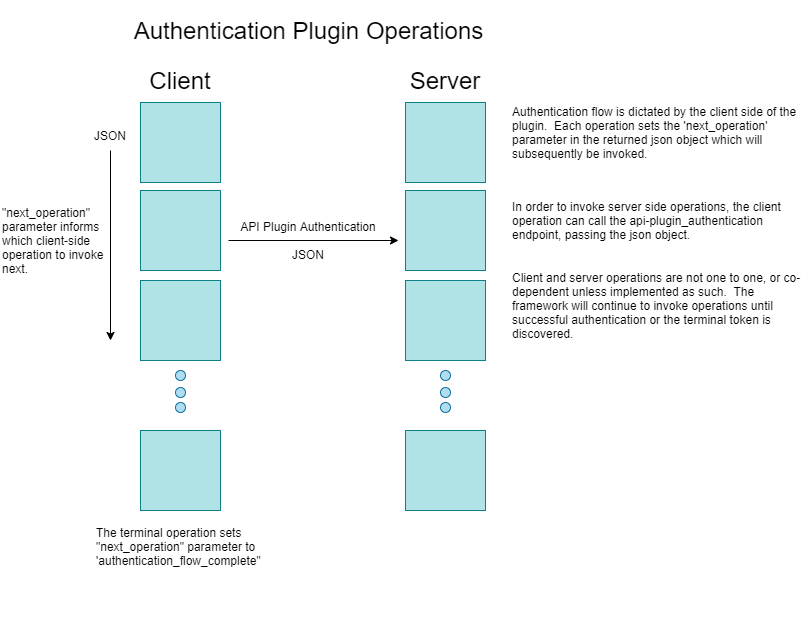

The diagram above was exported from draw.io. Its source (the exported page's mxGraphModel, read from the mxfile embedded in the PNG):
<mxGraphModel dx="2062" dy="1154" grid="1" gridSize="10" guides="1" tooltips="1" connect="1" arrows="1" fold="1" page="1" pageScale="1" pageWidth="850" pageHeight="1100" math="0" shadow="0">
  <root>
    <mxCell id="0" />
    <mxCell id="1" parent="0" />
    <mxCell id="q5MczCgb1izp8gwmqUvp-7" value="" style="whiteSpace=wrap;html=1;aspect=fixed;fillColor=#b0e3e6;strokeColor=#0e8088;" vertex="1" parent="1">
      <mxGeometry x="160" y="102" width="80" height="80" as="geometry" />
    </mxCell>
    <mxCell id="q5MczCgb1izp8gwmqUvp-9" value="" style="whiteSpace=wrap;html=1;aspect=fixed;fillColor=#b0e3e6;strokeColor=#0e8088;" vertex="1" parent="1">
      <mxGeometry x="160" y="280" width="80" height="80" as="geometry" />
    </mxCell>
    <mxCell id="q5MczCgb1izp8gwmqUvp-10" value="" style="whiteSpace=wrap;html=1;aspect=fixed;fillColor=#b0e3e6;strokeColor=#0e8088;" vertex="1" parent="1">
      <mxGeometry x="160" y="190" width="80" height="80" as="geometry" />
    </mxCell>
    <mxCell id="q5MczCgb1izp8gwmqUvp-11" value="" style="whiteSpace=wrap;html=1;aspect=fixed;fillColor=#b0e3e6;strokeColor=#0e8088;" vertex="1" parent="1">
      <mxGeometry x="160" y="430" width="80" height="80" as="geometry" />
    </mxCell>
    <mxCell id="q5MczCgb1izp8gwmqUvp-12" value="" style="endArrow=classic;html=1;" edge="1" parent="1">
      <mxGeometry width="50" height="50" relative="1" as="geometry">
        <mxPoint x="248" y="240" as="sourcePoint" />
        <mxPoint x="418" y="240" as="targetPoint" />
      </mxGeometry>
    </mxCell>
    <mxCell id="q5MczCgb1izp8gwmqUvp-13" value="&lt;font style=&quot;font-size: 24px&quot;&gt;Server&lt;/font&gt;" style="whiteSpace=wrap;html=1;aspect=fixed;strokeColor=none;" vertex="1" parent="1">
      <mxGeometry x="445" y="60" width="40" height="40" as="geometry" />
    </mxCell>
    <mxCell id="q5MczCgb1izp8gwmqUvp-14" value="&lt;font style=&quot;font-size: 24px&quot;&gt;Client&lt;/font&gt;" style="whiteSpace=wrap;html=1;aspect=fixed;strokeColor=none;" vertex="1" parent="1">
      <mxGeometry x="180" y="60" width="40" height="40" as="geometry" />
    </mxCell>
    <mxCell id="q5MczCgb1izp8gwmqUvp-16" value="API Plugin Authentication&lt;br&gt;&lt;br&gt;JSON" style="whiteSpace=wrap;html=1;aspect=fixed;fillColor=none;strokeColor=none;" vertex="1" parent="1">
      <mxGeometry x="258" y="170" width="140" height="140" as="geometry" />
    </mxCell>
    <mxCell id="q5MczCgb1izp8gwmqUvp-19" value="" style="endArrow=classic;html=1;" edge="1" parent="1">
      <mxGeometry width="50" height="50" relative="1" as="geometry">
        <mxPoint x="130" y="150" as="sourcePoint" />
        <mxPoint x="130" y="340" as="targetPoint" />
      </mxGeometry>
    </mxCell>
    <mxCell id="q5MczCgb1izp8gwmqUvp-20" value="&quot;next_operation&quot; parameter informs which client-side operation to invoke next." style="whiteSpace=wrap;html=1;aspect=fixed;fillColor=none;align=left;strokeColor=none;" vertex="1" parent="1">
      <mxGeometry x="20" y="175" width="130" height="130" as="geometry" />
    </mxCell>
    <mxCell id="q5MczCgb1izp8gwmqUvp-21" value="JSON" style="rounded=0;whiteSpace=wrap;html=1;fillColor=none;strokeColor=none;" vertex="1" parent="1">
      <mxGeometry x="70" y="105" width="120" height="60" as="geometry" />
    </mxCell>
    <mxCell id="q5MczCgb1izp8gwmqUvp-31" value="" style="ellipse;whiteSpace=wrap;html=1;aspect=fixed;fillColor=#b1ddf0;strokeColor=#10739e;" vertex="1" parent="1">
      <mxGeometry x="195" y="370" width="10" height="10" as="geometry" />
    </mxCell>
    <mxCell id="q5MczCgb1izp8gwmqUvp-32" value="" style="ellipse;whiteSpace=wrap;html=1;aspect=fixed;fillColor=#b1ddf0;strokeColor=#10739e;" vertex="1" parent="1">
      <mxGeometry x="195" y="387" width="10" height="10" as="geometry" />
    </mxCell>
    <mxCell id="q5MczCgb1izp8gwmqUvp-33" value="" style="ellipse;whiteSpace=wrap;html=1;aspect=fixed;fillColor=#b1ddf0;strokeColor=#10739e;" vertex="1" parent="1">
      <mxGeometry x="195" y="402" width="10" height="10" as="geometry" />
    </mxCell>
    <mxCell id="q5MczCgb1izp8gwmqUvp-37" value="The terminal operation sets &quot;next_operation&quot; parameter to 'authentication_flow_complete&quot;" style="whiteSpace=wrap;html=1;aspect=fixed;fillColor=none;align=left;strokeColor=none;" vertex="1" parent="1">
      <mxGeometry x="114" y="460" width="172" height="172" as="geometry" />
    </mxCell>
    <mxCell id="q5MczCgb1izp8gwmqUvp-38" value="" style="whiteSpace=wrap;html=1;aspect=fixed;fillColor=#b0e3e6;strokeColor=#0e8088;" vertex="1" parent="1">
      <mxGeometry x="425" y="102" width="80" height="80" as="geometry" />
    </mxCell>
    <mxCell id="q5MczCgb1izp8gwmqUvp-39" value="" style="whiteSpace=wrap;html=1;aspect=fixed;fillColor=#b0e3e6;strokeColor=#0e8088;" vertex="1" parent="1">
      <mxGeometry x="425" y="280" width="80" height="80" as="geometry" />
    </mxCell>
    <mxCell id="q5MczCgb1izp8gwmqUvp-40" value="" style="whiteSpace=wrap;html=1;aspect=fixed;fillColor=#b0e3e6;strokeColor=#0e8088;" vertex="1" parent="1">
      <mxGeometry x="425" y="190" width="80" height="80" as="geometry" />
    </mxCell>
    <mxCell id="q5MczCgb1izp8gwmqUvp-41" value="" style="whiteSpace=wrap;html=1;aspect=fixed;fillColor=#b0e3e6;strokeColor=#0e8088;" vertex="1" parent="1">
      <mxGeometry x="425" y="430" width="80" height="80" as="geometry" />
    </mxCell>
    <mxCell id="q5MczCgb1izp8gwmqUvp-42" value="" style="ellipse;whiteSpace=wrap;html=1;aspect=fixed;fillColor=#b1ddf0;strokeColor=#10739e;" vertex="1" parent="1">
      <mxGeometry x="460" y="370" width="10" height="10" as="geometry" />
    </mxCell>
    <mxCell id="q5MczCgb1izp8gwmqUvp-43" value="" style="ellipse;whiteSpace=wrap;html=1;aspect=fixed;fillColor=#b1ddf0;strokeColor=#10739e;" vertex="1" parent="1">
      <mxGeometry x="460" y="387" width="10" height="10" as="geometry" />
    </mxCell>
    <mxCell id="q5MczCgb1izp8gwmqUvp-44" value="" style="ellipse;whiteSpace=wrap;html=1;aspect=fixed;fillColor=#b1ddf0;strokeColor=#10739e;" vertex="1" parent="1">
      <mxGeometry x="460" y="402" width="10" height="10" as="geometry" />
    </mxCell>
    <mxCell id="q5MczCgb1izp8gwmqUvp-47" value="&lt;font style=&quot;font-size: 24px&quot;&gt;Authentication Plugin Operations&lt;/font&gt;" style="rounded=0;whiteSpace=wrap;html=1;fillColor=none;strokeColor=none;" vertex="1" parent="1">
      <mxGeometry x="135.5" width="385" height="60" as="geometry" />
    </mxCell>
    <mxCell id="q5MczCgb1izp8gwmqUvp-48" value="Authentication flow is dictated by the client side of the plugin.&amp;nbsp; Each operation sets the 'next_operation' parameter in the returned json object which will subsequently be invoked." style="rounded=0;whiteSpace=wrap;html=1;fillColor=none;align=left;strokeColor=none;" vertex="1" parent="1">
      <mxGeometry x="530" y="102" width="300" height="60" as="geometry" />
    </mxCell>
    <mxCell id="q5MczCgb1izp8gwmqUvp-49" value="In order to invoke server side operations, the client operation can call the api-plugin_authentication endpoint, passing the json object." style="rounded=0;whiteSpace=wrap;html=1;fillColor=none;align=left;strokeColor=none;" vertex="1" parent="1">
      <mxGeometry x="530" y="190" width="300" height="60" as="geometry" />
    </mxCell>
    <mxCell id="q5MczCgb1izp8gwmqUvp-50" value="Client and server operations are not one to one, or co-dependent unless implemented as such.&amp;nbsp; The framework will continue to invoke operations until successful authentication or the terminal token is discovered." style="rounded=0;whiteSpace=wrap;html=1;fillColor=none;align=left;strokeColor=none;" vertex="1" parent="1">
      <mxGeometry x="530" y="270" width="300" height="70" as="geometry" />
    </mxCell>
  </root>
</mxGraphModel>